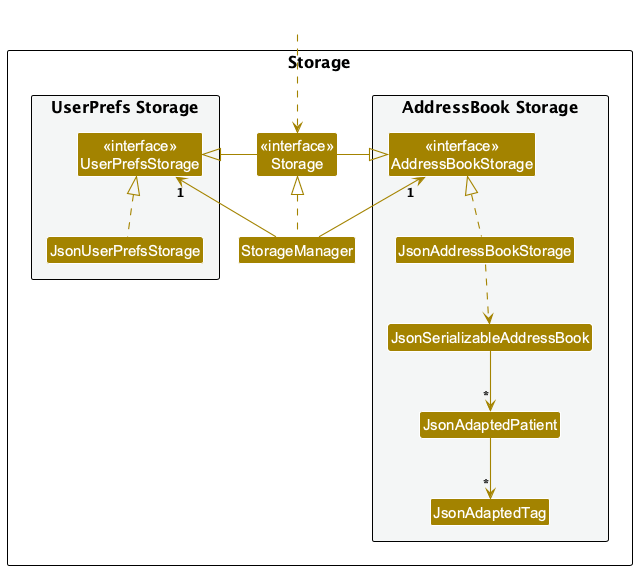

The diagram above was rendered by PlantUML. Its source (embedded in the PNG):
@startuml
!include style.puml
skinparam arrowThickness 1.1
skinparam arrowColor STORAGE_COLOR
skinparam classBackgroundColor STORAGE_COLOR

package Storage as StoragePackage {

package "UserPrefs Storage" #F4F6F6{
Class "<<interface>>\nUserPrefsStorage" as UserPrefsStorage
Class JsonUserPrefsStorage
}

Class "<<interface>>\nStorage" as Storage
Class StorageManager

package "AddressBook Storage" #F4F6F6{
Class "<<interface>>\nAddressBookStorage" as AddressBookStorage
Class JsonAddressBookStorage
Class JsonSerializableAddressBook
Class JsonAdaptedPatient
Class JsonAdaptedTag
}

}

Class HiddenOutside #FFFFFF
HiddenOutside ..> Storage

StorageManager .up.|> Storage
StorageManager -up-> "1" UserPrefsStorage
StorageManager -up-> "1" AddressBookStorage

Storage -left-|> UserPrefsStorage
Storage -right-|> AddressBookStorage

JsonUserPrefsStorage .up.|> UserPrefsStorage
JsonAddressBookStorage .up.|> AddressBookStorage
JsonAddressBookStorage ..> JsonSerializableAddressBook
JsonSerializableAddressBook --> "*" JsonAdaptedPatient
JsonAdaptedPatient --> "*" JsonAdaptedTag

@enduml